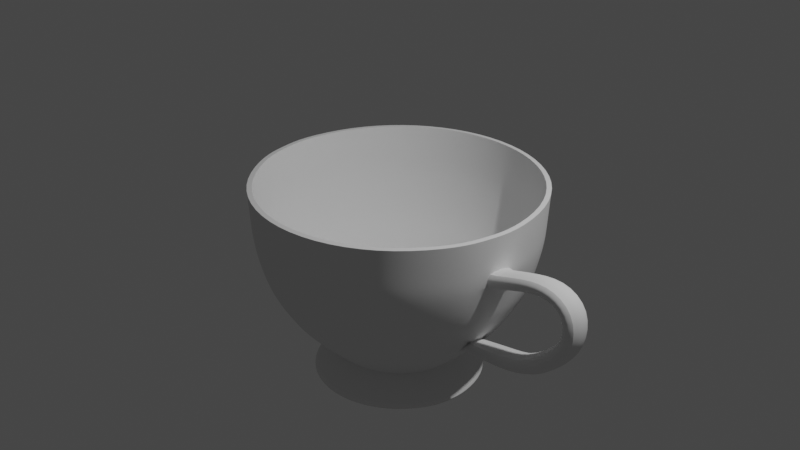 # Source: Teacup.blend  (saved by Blender 2.90.8; exported with 4.5.12 LTS)
import bpy
from mathutils import Matrix  # noqa: F401  (used for matrix-valued properties, if any)

bpy.ops.wm.read_factory_settings(use_empty=True)
scene = bpy.context.scene
scene.name = 'Scene'

# ---- collections
col_collection = bpy.data.collections.new('Collection'); scene.collection.children.link(col_collection)

# ---- node groups
ng_auto_smooth = bpy.data.node_groups.new('Auto Smooth', 'GeometryNodeTree')
_s = ng_auto_smooth.interface.new_socket(name='Geometry', in_out='OUTPUT', socket_type='NodeSocketGeometry')
_s = ng_auto_smooth.interface.new_socket(name='Geometry', in_out='INPUT', socket_type='NodeSocketGeometry')
_s = ng_auto_smooth.interface.new_socket(name='Angle', in_out='INPUT', socket_type='NodeSocketFloat')
_s.subtype = 'ANGLE'
_s.min_value = 0.0
_s.max_value = 3.142
ng_auto_smooth.is_modifier = True
_N = ng_auto_smooth.nodes; _L = ng_auto_smooth.links
n0 = _N.new('NodeGroupOutput'); n0.name = 'Group Output'; n0.location = (480, -100)
n1 = _N.new('NodeGroupInput'); n1.name = 'Group Input'; n1.location = (-420, -300)
n2 = _N.new('NodeGroupInput'); n2.name = 'Group Input.001'; n2.location = (-60, -100)
n3 = _N.new('GeometryNodeSetShadeSmooth'); n3.name = 'Set Shade Smooth'; n3.location = (120, -100)
n3.domain = 'EDGE'
n4 = _N.new('GeometryNodeSetShadeSmooth'); n4.name = 'Set Shade Smooth.001'; n4.location = (300, -100)
n5 = _N.new('GeometryNodeInputMeshEdgeAngle'); n5.name = 'Edge Angle'; n5.location = (-420, -220)
n6 = _N.new('GeometryNodeInputEdgeSmooth'); n6.name = 'Is Edge Smooth'; n6.location = (-60, -160)
n7 = _N.new('GeometryNodeInputShadeSmooth'); n7.name = 'Is Face Smooth'; n7.location = (-240, -340)
n8 = _N.new('FunctionNodeBooleanMath'); n8.name = 'Boolean Math'; n8.location = (-60, -220)
n9 = _N.new('FunctionNodeCompare'); n9.name = 'Compare'; n9.location = (-240, -180)
n9.operation = 'LESS_EQUAL'
_L.new(n5.outputs[0], n9.inputs[0])
_L.new(n4.outputs[0], n0.inputs[0])
_L.new(n1.outputs[1], n9.inputs[1])
_L.new(n9.outputs[0], n8.inputs[0])
_L.new(n7.outputs[0], n8.inputs[1])
_L.new(n2.outputs[0], n3.inputs[0])
_L.new(n6.outputs[0], n3.inputs[1])
_L.new(n3.outputs[0], n4.inputs[0])
_L.new(n8.outputs[0], n3.inputs[2])
n0.is_active_output = True

# ---- world
world_world = bpy.data.worlds.new('World'); scene.world = world_world
world_world.use_nodes = True; world_world.node_tree.nodes.clear()
_N = world_world.node_tree.nodes; _L = world_world.node_tree.links
n0 = _N.new('ShaderNodeOutputWorld'); n0.name = 'World Output'; n0.location = (300, 300)
n1 = _N.new('ShaderNodeBackground'); n1.name = 'Background'; n1.location = (10, 300)
n1.inputs[0].default_value = (0.05088, 0.05088, 0.05088, 1.0)
_L.new(n1.outputs[0], n0.inputs[0])
n0.is_active_output = True
world_world.color = (0.05088, 0.05088, 0.05088)
world_world.use_sun_shadow = False
world_world.sun_shadow_jitter_overblur = 0.0

# ---- cameras
cam_camera = bpy.data.cameras.new('Camera')
cam_camera.clip_end = 100.0
cam_camera.ortho_scale = 7.314

# ---- lights
light_light = bpy.data.lights.new('Light', 'POINT')
light_light.transmission_factor = 0.0
light_light.energy = 1000.0
light_light.shadow_soft_size = 0.1
light_light.shadow_maximum_resolution = 0.006
light_light.use_absolute_resolution = True

# ---- meshes
me_cylinder = bpy.data.meshes.new('Cylinder')
me_cylinder.from_pydata([(-5.122e-09, 1.137, -1.0), (-2.046e-08, 1.549, 0.4245), (0.4353, 1.051, -1.0), (0.5929, 1.431, 0.4245), (0.8043, 0.8043, -1.0), (1.096, 1.096, 0.4245), (1.051, 0.4353, -1.0), (1.431, 0.5929, 0.4245), (1.137, -5.126e-08, -1.0), (1.549, -7.386e-08, 0.4245), (1.051, -0.4353, -1.0), (1.431, -0.5929, 0.4245), (0.8043, -0.8043, -1.0), (1.096, -1.096, 0.4245), (0.4353, -1.051, -1.0), (0.5929, -1.431, 0.4245), (1.666e-07, -1.137, -1.0), (2.135e-07, -1.549, 0.4245), (-0.4353, -1.051, -1.0), (-0.5929, -1.431, 0.4245), (-0.8043, -0.8043, -1.0), (-1.096, -1.096, 0.4245), (-1.051, -0.4353, -1.0), (-1.431, -0.5929, 0.4245), (-1.137, 1.203e-08, -1.0), (-1.549, 1.234e-08, 0.4245), (-1.051, 0.4353, -1.0), (-1.431, 0.5929, 0.4245), (-0.8043, 0.8043, -1.0), (-1.096, 1.096, 0.4245), (-0.4353, 1.051, -1.0), (-0.5929, 1.431, 0.4245), (-2.732e-08, 1.514, -0.1398), (0.5794, 1.399, -0.1398), (1.071, 1.071, -0.1398), (1.399, 0.5794, -0.1398), (1.514, -7.105e-08, -0.1398), (1.399, -0.5794, -0.1398), (1.071, -1.071, -0.1398), (0.5794, -1.399, -0.1398), (2.013e-07, -1.514, -0.1398), (-0.5794, -1.399, -0.1398), (-1.071, -1.071, -0.1398), (-1.399, -0.5794, -0.1398), (-1.514, 1.486e-08, -0.1398), (-1.399, 0.5794, -0.1398), (-1.071, 1.071, -0.1398), (-0.5794, 1.399, -0.1398), (0.5393, 1.302, -0.5699), (0.9965, 0.9965, -0.5699), (1.302, 0.5393, -0.5699), (1.409, -6.429e-08, -0.5699), (1.302, -0.5393, -0.5699), (0.9965, -0.9965, -0.5699), (0.5393, -1.302, -0.5699), (1.856e-07, -1.409, -0.5699), (-0.5393, -1.302, -0.5699), (-0.9965, -0.9965, -0.5699), (-1.302, -0.5393, -0.5699), (-1.409, 1.411e-08, -0.5699), (-1.302, 0.5393, -0.5699), (-0.9965, 0.9965, -0.5699), (-0.5393, 1.302, -0.5699), (-2.716e-08, 1.409, -0.5699), (2.702e-08, 0.6888, -1.425), (0.2636, 0.6364, -1.425), (0.4871, 0.4871, -1.425), (0.6364, 0.2636, -1.425), (0.6888, -3.398e-08, -1.425), (0.6364, -0.2636, -1.425), (0.4871, -0.4871, -1.425), (0.2636, -0.6364, -1.425), (1.31e-07, -0.6888, -1.425), (-0.2636, -0.6364, -1.425), (-0.4871, -0.4871, -1.425), (-0.6364, -0.2636, -1.425), (-0.6888, 4.345e-09, -1.425), (-0.6364, 0.2636, -1.425), (-0.4871, 0.4871, -1.425), (-0.2636, 0.6364, -1.425), (6.328e-09, 0.9574, -1.685), (0.3664, 0.8845, -1.685), (0.677, 0.677, -1.685), (0.8845, 0.3664, -1.685), (0.9574, -5.449e-08, -1.685), (0.8845, -0.3664, -1.685), (0.677, -0.677, -1.685), (0.3664, -0.8845, -1.685), (1.509e-07, -0.9574, -1.685), (-0.3664, -0.8845, -1.685), (-0.677, -0.677, -1.685), (-0.8845, -0.3664, -1.685), (-0.9574, -1.223e-09, -1.685), (-0.8845, 0.3664, -1.685), (-0.677, 0.677, -1.685), (-0.3664, 0.8845, -1.685), (-2.477e-08, 1.527, 0.06997), (0.5844, 1.411, 0.06997), (1.08, 1.08, 0.06997), (1.411, 0.5844, 0.06997), (1.527, -7.105e-08, 0.06997), (1.411, -0.5844, 0.06997), (1.08, -1.08, 0.06997), (0.5844, -1.411, 0.06997), (2.058e-07, -1.527, 0.06997), (-0.5844, -1.411, 0.06997), (-1.08, -1.08, 0.06997), (-1.411, -0.5844, 0.06997), (-1.527, 1.392e-08, 0.06997), (-1.411, 0.5844, 0.06997), (-1.08, 1.08, 0.06997), (-0.5844, 1.411, 0.06997), (-1.42e-08, 1.249, -0.8228), (-0.4782, 1.154, -0.8228), (-0.8835, 0.8835, -0.8228), (-1.154, 0.4782, -0.8228), (-1.249, 1.289e-08, -0.8228), (-1.154, -0.4782, -0.8228), (-0.8835, -0.8835, -0.8228), (-0.4782, -1.154, -0.8228), (1.745e-07, -1.249, -0.8228), (0.4782, -1.154, -0.8228), (0.8835, -0.8835, -0.8228), (1.154, -0.4782, -0.8228), (1.249, -5.663e-08, -0.8228), (1.154, 0.4782, -0.8228), (0.8835, 0.8835, -0.8228), (0.4782, 1.154, -0.8228), (1.094, -0.2177, -1.0), (1.49, -0.2964, 0.4245), (1.457, -0.2922, -0.1398), (1.356, -0.2697, -0.5699), (0.6626, -0.1318, -1.425), (0.921, -0.1832, -1.685), (1.469, -0.2922, 0.06997), (1.202, -0.2391, -0.8228), (-5.122e-09, 1.097, -0.9674), (-2.046e-08, 1.497, 0.4277), (0.4198, 1.014, -0.9674), (0.573, 1.383, 0.4277), (0.7757, 0.7757, -0.9674), (1.059, 1.059, 0.4277), (1.014, 0.4198, -0.9674), (1.383, 0.573, 0.4277), (1.097, -5.126e-08, -0.9674), (1.497, -7.386e-08, 0.4277), (1.014, -0.4198, -0.9674), (1.383, -0.573, 0.4277), (0.7757, -0.7757, -0.9674), (1.059, -1.059, 0.4277), (0.4198, -1.014, -0.9674), (0.573, -1.383, 0.4277), (1.666e-07, -1.097, -0.9674), (2.135e-07, -1.497, 0.4277), (-0.4198, -1.014, -0.9674), (-0.573, -1.383, 0.4277), (-0.7757, -0.7757, -0.9674), (-1.059, -1.059, 0.4277), (-1.014, -0.4198, -0.9674), (-1.383, -0.573, 0.4277), (-1.097, 1.203e-08, -0.9674), (-1.497, 1.234e-08, 0.4277), (-1.014, 0.4198, -0.9674), (-1.383, 0.573, 0.4277), (-0.7757, 0.7757, -0.9674), (-1.059, 1.059, 0.4277), (-0.4198, 1.014, -0.9674), (-0.573, 1.383, 0.4277), (-2.732e-08, 1.463, -0.1321), (0.5597, 1.351, -0.1321), (1.034, 1.034, -0.1321), (1.351, 0.5597, -0.1321), (1.463, -6.938e-08, -0.1321), (1.351, -0.5597, -0.1321), (1.034, -1.034, -0.1321), (0.5597, -1.351, -0.1321), (2.013e-07, -1.463, -0.1321), (-0.5597, -1.351, -0.1321), (-1.034, -1.034, -0.1321), (-1.351, -0.5597, -0.1321), (-1.463, 1.486e-08, -0.1321), (-1.351, 0.5597, -0.1321), (-1.034, 1.034, -0.1321), (-0.5597, 1.351, -0.1321), (0.5208, 1.257, -0.5498), (0.9622, 0.9622, -0.5498), (1.257, 0.5208, -0.5498), (1.361, -6.429e-08, -0.5498), (1.257, -0.5208, -0.5498), (0.9622, -0.9622, -0.5498), (0.5208, -1.257, -0.5498), (1.856e-07, -1.361, -0.5498), (-0.5208, -1.257, -0.5498), (-0.9622, -0.9622, -0.5498), (-1.257, -0.5208, -0.5498), (-1.361, 1.411e-08, -0.5498), (-1.257, 0.5208, -0.5498), (-0.9622, 0.9622, -0.5498), (-0.5207, 1.257, -0.5498), (-2.716e-08, 1.361, -0.5498), (2.702e-08, 0.5712, -1.493), (0.2186, 0.5277, -1.493), (0.4039, 0.4039, -1.493), (0.5277, 0.2186, -1.493), (0.5712, -3.398e-08, -1.493), (0.5277, -0.2186, -1.493), (0.4039, -0.4039, -1.493), (0.2186, -0.5277, -1.493), (1.31e-07, -0.5712, -1.493), (-0.2186, -0.5277, -1.493), (-0.4039, -0.4039, -1.493), (-0.5277, -0.2186, -1.493), (-0.5712, 4.345e-09, -1.493), (-0.5277, 0.2186, -1.493), (-0.4039, 0.4039, -1.493), (-0.2186, 0.5277, -1.493), (6.328e-09, 0.9216, -1.722), (0.3527, 0.8515, -1.722), (0.6517, 0.6517, -1.722), (0.8515, 0.3527, -1.722), (0.9216, -5.449e-08, -1.722), (0.8515, -0.3527, -1.722), (0.6517, -0.6517, -1.722), (0.3527, -0.8515, -1.722), (1.509e-07, -0.9216, -1.722), (-0.3527, -0.8515, -1.722), (-0.6517, -0.6517, -1.722), (-0.8515, -0.3527, -1.722), (-0.9216, -1.223e-09, -1.722), (-0.8515, 0.3527, -1.722), (-0.6517, 0.6517, -1.722), (-0.3527, 0.8515, -1.722), (-2.477e-08, 1.475, 0.0732), (0.5646, 1.363, 0.0732), (1.043, 1.043, 0.0732), (1.363, 0.5646, 0.0732), (1.475, -7.105e-08, 0.0732), (1.363, -0.5646, 0.0732), (1.043, -1.043, 0.0732), (0.5646, -1.363, 0.0732), (2.058e-07, -1.475, 0.0732), (-0.5646, -1.363, 0.0732), (-1.043, -1.043, 0.0732), (-1.363, -0.5646, 0.0732), (-1.475, 1.392e-08, 0.0732), (-1.363, 0.5646, 0.0732), (-1.043, 1.043, 0.0732), (-0.5646, 1.363, 0.0732), (-1.42e-08, 1.206, -0.7951), (-0.4614, 1.114, -0.7952), (-0.8526, 0.8526, -0.7951), (-1.114, 0.4614, -0.7952), (-1.206, 1.289e-08, -0.7951), (-1.114, -0.4614, -0.7952), (-0.8526, -0.8526, -0.7951), (-0.4614, -1.114, -0.7952), (1.745e-07, -1.206, -0.7951), (0.4614, -1.114, -0.7952), (0.8526, -0.8526, -0.7951), (1.114, -0.4614, -0.7952), (1.206, -5.663e-08, -0.7951), (1.114, 0.4614, -0.7952), (0.8526, 0.8526, -0.7951), (0.4614, 1.114, -0.7952), (1.055, -0.2098, -0.9677), (1.44, -0.2865, 0.4276), (1.407, -0.2798, -0.1323), (1.309, -0.2604, -0.55), (0.5589, -0.1112, -1.486), (0.8858, -0.1762, -1.721), (1.419, -0.2823, 0.07308), (1.159, -0.2306, -0.7959), (1.75, -7.105e-08, 0.1327), (1.803, -7.105e-08, -0.05678), (1.75, -0.2922, -0.03512), (1.75, -0.2922, 0.1546), (2.189, -7.105e-08, 0.2335), (2.119, -7.105e-08, 0.03547), (2.064, -0.2922, 0.05137), (2.133, -0.2922, 0.2496), (2.512, -7.105e-08, 0.02586), (2.322, -7.105e-08, -0.0655), (2.294, -0.2922, -0.01526), (2.483, -0.2922, 0.07653), (2.481, -7.105e-08, -0.4144), (2.292, -7.105e-08, -0.3205), (2.315, -0.2922, -0.2674), (2.503, -0.2922, -0.3608), (2.255, -7.105e-08, -0.6538), (2.119, -7.105e-08, -0.4938), (2.16, -0.2922, -0.4538), (2.297, -0.2922, -0.6134), (1.999, -7.105e-08, -0.8721), (1.863, -7.105e-08, -0.7121), (1.904, -0.2922, -0.6721), (2.041, -0.2922, -0.8317), (1.616, -7.105e-08, -0.9527), (1.573, -7.105e-08, -0.7467), (1.629, -0.2922, -0.7317), (1.672, -0.2922, -0.9375), (0.6422, -3.631e-08, -1.422), (0.5933, 0.2458, -1.422), (-0.2458, -0.5933, -1.422), (1.358e-07, -0.6422, -1.422), (-0.4541, 0.4541, -1.422), (-0.5933, 0.2458, -1.422), (0.4541, 0.4541, -1.422), (0.2458, 0.5933, -1.422), (0.2458, -0.5933, -1.422), (0.4541, -0.4541, -1.422), (-0.6422, 5.383e-09, -1.422), (-0.5933, -0.2458, -1.422), (0.5933, -0.2458, -1.422), (-0.4541, -0.4541, -1.422), (-0.2458, 0.5933, -1.422), (2.268e-08, 0.6422, -1.422), (0.6141, -0.1222, -1.428), (-0.2458, 0.0, -1.422), (7.926e-08, -5.96e-08, -1.422), (0.2458, -5.069e-08, -1.422), (0.2458, -0.2458, -1.422), (1.009e-07, -0.2458, -1.422), (-0.2458, -0.2458, -1.422), (-1.094, -0.2177, -1.0), (-1.49, -0.2964, 0.4245), (-1.457, -0.2897, -0.1398), (-1.356, -0.2697, -0.5699), (-0.6626, -0.1318, -1.425), (-0.921, -0.1832, -1.685), (-1.469, -0.2922, 0.06997), (-1.202, -0.2391, -0.8228), (-1.055, -0.2099, -0.9674), (-1.44, -0.2865, 0.4277), (-1.407, -0.2798, -0.1321), (-1.309, -0.2604, -0.5498), (-0.8865, -0.1763, -1.722), (-1.419, -0.2823, 0.0732), (-1.16, -0.2307, -0.7951), (-0.6178, -0.1229, -1.422), (0.2458, -0.1229, -1.422), (9.009e-08, -0.1229, -1.422), (-0.2458, -0.1229, -1.422), (-0.2458, 0.2458, -1.422), (5.761e-08, 0.2458, -1.422), (0.2458, 0.2458, -1.422), (0.7651, -3.692e-08, -1.353), (0.7069, 0.2928, -1.353), (-0.2928, -0.7069, -1.353), (1.371e-07, -0.7651, -1.353), (-0.541, 0.541, -1.353), (-0.7069, 0.2928, -1.353), (0.541, 0.541, -1.353), (0.2928, 0.7069, -1.353), (0.2928, -0.7069, -1.353), (0.541, -0.541, -1.353), (-0.7651, 5.651e-09, -1.353), (-0.7069, -0.2928, -1.353), (0.7069, -0.2928, -1.353), (-0.541, -0.541, -1.353), (-0.2928, 0.7069, -1.353), (2.156e-08, 0.7651, -1.353), (0.736, -0.1464, -1.353), (-0.736, -0.1464, -1.353), (-0.2186, 0.0, -1.493), (7.903e-08, 0.0, -1.493), (0.2186, 0.0, -1.493), (-0.2186, 0.2186, -1.493), (5.912e-08, 0.2186, -1.493), (0.2186, 0.2186, -1.493), (-0.2186, -0.2186, -1.493), (9.893e-08, -0.2186, -1.493), (0.2186, -0.2186, -1.493), (-0.5494, -0.1093, -1.493), (-0.2186, -0.1093, -1.493), (8.898e-08, -0.1093, -1.493), (0.2186, -0.1093, -1.493)], [], [(96, 1, 3, 97), (97, 3, 5, 98), (98, 5, 7, 99), (99, 7, 9, 100), (101, 11, 13, 102), (102, 13, 15, 103), (103, 15, 17, 104), (104, 17, 19, 105), (105, 19, 21, 106), (106, 21, 23, 107), (329, 324, 25, 108), (108, 25, 27, 109), (109, 27, 29, 110), (110, 29, 31, 111), (111, 31, 1, 96), (30, 113, 112, 0), (62, 47, 32, 63), (61, 46, 47, 62), (60, 45, 46, 61), (59, 44, 45, 60), (326, 325, 44, 59), (57, 42, 43, 58), (56, 41, 42, 57), (55, 40, 41, 56), (54, 39, 40, 55), (53, 38, 39, 54), (52, 37, 38, 53), (131, 130, 37, 52), (50, 35, 36, 51), (49, 34, 35, 50), (48, 33, 34, 49), (63, 32, 33, 48), (112, 63, 48, 127), (127, 48, 49, 126), (126, 49, 50, 125), (125, 50, 51, 124), (135, 131, 52, 123), (123, 52, 53, 122), (122, 53, 54, 121), (121, 54, 55, 120), (120, 55, 56, 119), (119, 56, 57, 118), (118, 57, 58, 117), (330, 326, 59, 116), (116, 59, 60, 115), (115, 60, 61, 114), (114, 61, 62, 113), (113, 62, 63, 112), (73, 74, 90, 89), (346, 345, 68, 67), (348, 347, 73, 72), (350, 349, 78, 77), (352, 351, 66, 65), (354, 353, 71, 70), (362, 355, 76, 327), (361, 357, 69, 132), (347, 358, 74, 73), (349, 359, 79, 78), (351, 346, 67, 66), (353, 348, 72, 71), (360, 352, 65, 64), (355, 350, 77, 76), (357, 354, 70, 69), (358, 356, 75, 74), (66, 67, 83, 82), (74, 75, 91, 90), (67, 68, 84, 83), (327, 76, 92, 328), (132, 69, 85, 133), (76, 77, 93, 92), (69, 70, 86, 85), (77, 78, 94, 93), (70, 71, 87, 86), (78, 79, 95, 94), (71, 72, 88, 87), (64, 65, 81, 80), (79, 64, 80, 95), (72, 73, 89, 88), (65, 66, 82, 81), (47, 111, 96, 32), (46, 110, 111, 47), (45, 109, 110, 46), (44, 108, 109, 45), (325, 329, 108, 44), (42, 106, 107, 43), (41, 105, 106, 42), (40, 104, 105, 41), (39, 103, 104, 40), (38, 102, 103, 39), (37, 101, 102, 38), (130, 134, 101, 37), (35, 99, 100, 36), (34, 98, 99, 35), (33, 97, 98, 34), (32, 96, 97, 33), (0, 112, 127, 2), (2, 127, 126, 4), (4, 126, 125, 6), (6, 125, 124, 8), (10, 123, 122, 12), (12, 122, 121, 14), (14, 121, 120, 16), (16, 120, 119, 18), (18, 119, 118, 20), (20, 118, 117, 22), (323, 330, 116, 24), (24, 116, 115, 26), (26, 115, 114, 28), (28, 114, 113, 30), (359, 360, 64, 79), (144, 300, 316, 264), (8, 124, 135, 128), (100, 134, 275, 272), (68, 132, 133, 84), (345, 361, 132, 68), (124, 51, 131, 135), (51, 36, 130, 131), (100, 9, 129, 134), (101, 134, 129, 11), (10, 128, 135, 123), (232, 233, 139, 137), (233, 234, 141, 139), (234, 235, 143, 141), (235, 236, 145, 143), (237, 238, 149, 147), (238, 239, 151, 149), (239, 240, 153, 151), (240, 241, 155, 153), (241, 242, 157, 155), (242, 243, 159, 157), (336, 244, 161, 332), (244, 245, 163, 161), (245, 246, 165, 163), (246, 247, 167, 165), (247, 232, 137, 167), (166, 136, 248, 249), (198, 199, 168, 183), (197, 198, 183, 182), (196, 197, 182, 181), (195, 196, 181, 180), (334, 195, 180, 333), (193, 194, 179, 178), (192, 193, 178, 177), (191, 192, 177, 176), (190, 191, 176, 175), (189, 190, 175, 174), (188, 189, 174, 173), (267, 188, 173, 266), (186, 187, 172, 171), (185, 186, 171, 170), (184, 185, 170, 169), (199, 184, 169, 168), (248, 263, 184, 199), (263, 262, 185, 184), (262, 261, 186, 185), (261, 260, 187, 186), (271, 259, 188, 267), (259, 258, 189, 188), (258, 257, 190, 189), (257, 256, 191, 190), (256, 255, 192, 191), (255, 254, 193, 192), (254, 253, 194, 193), (337, 252, 195, 334), (252, 251, 196, 195), (251, 250, 197, 196), (250, 249, 198, 197), (249, 248, 199, 198), (209, 225, 226, 210), (301, 203, 204, 300), (303, 208, 209, 302), (305, 213, 214, 304), (307, 201, 202, 306), (309, 206, 207, 308), (311, 211, 372, 212, 310, 338), (316, 268, 205, 312), (302, 209, 210, 313), (304, 214, 215, 314), (306, 202, 203, 301), (308, 207, 208, 303), (315, 200, 201, 307), (310, 212, 213, 305), (312, 205, 206, 309), (313, 210, 211, 311), (202, 218, 219, 203), (210, 226, 227, 211), (203, 219, 220, 204), (372, 335, 228, 212), (268, 269, 221, 205), (212, 228, 229, 213), (205, 221, 222, 206), (213, 229, 230, 214), (206, 222, 223, 207), (214, 230, 231, 215), (207, 223, 224, 208), (200, 216, 217, 201), (215, 231, 216, 200), (208, 224, 225, 209), (201, 217, 218, 202), (183, 168, 232, 247), (182, 183, 247, 246), (181, 182, 246, 245), (180, 181, 245, 244), (333, 180, 244, 336), (178, 179, 243, 242), (177, 178, 242, 241), (176, 177, 241, 240), (175, 176, 240, 239), (174, 175, 239, 238), (173, 174, 238, 237), (266, 173, 237, 270), (171, 172, 236, 235), (170, 171, 235, 234), (169, 170, 234, 233), (168, 169, 233, 232), (136, 138, 263, 248), (138, 140, 262, 263), (140, 142, 261, 262), (142, 144, 260, 261), (146, 148, 258, 259), (148, 150, 257, 258), (150, 152, 256, 257), (152, 154, 255, 256), (154, 156, 254, 255), (156, 158, 253, 254), (331, 160, 252, 337), (160, 162, 251, 252), (162, 164, 250, 251), (164, 166, 249, 250), (314, 215, 200, 315), (144, 264, 271, 260), (172, 266, 270, 236), (204, 220, 269, 268), (300, 204, 268, 316), (260, 271, 267, 187), (187, 267, 266, 172), (236, 270, 265, 145), (237, 147, 265, 270), (146, 259, 271, 264), (3, 1, 137, 139), (5, 3, 139, 141), (7, 5, 141, 143), (9, 7, 143, 145), (129, 9, 145, 265), (13, 11, 147, 149), (15, 13, 149, 151), (17, 15, 151, 153), (19, 17, 153, 155), (21, 19, 155, 157), (23, 21, 157, 159), (324, 23, 159, 332), (27, 25, 161, 163), (29, 27, 163, 165), (31, 29, 165, 167), (1, 31, 167, 137), (80, 81, 217, 216), (81, 82, 218, 217), (82, 83, 219, 218), (83, 84, 220, 219), (133, 85, 221, 269), (85, 86, 222, 221), (86, 87, 223, 222), (87, 88, 224, 223), (88, 89, 225, 224), (89, 90, 226, 225), (90, 91, 227, 226), (328, 92, 228, 335), (92, 93, 229, 228), (93, 94, 230, 229), (94, 95, 231, 230), (95, 80, 216, 231), (84, 133, 269, 220), (11, 129, 265, 147), (272, 275, 279, 276), (130, 36, 273, 274), (36, 100, 272, 273), (134, 130, 274, 275), (279, 278, 282, 283), (273, 272, 276, 277), (275, 274, 278, 279), (274, 273, 277, 278), (282, 281, 285, 286), (278, 277, 281, 282), (276, 279, 283, 280), (277, 276, 280, 281), (284, 287, 291, 288), (280, 283, 287, 284), (281, 280, 284, 285), (283, 282, 286, 287), (291, 290, 294, 295), (285, 284, 288, 289), (287, 286, 290, 291), (286, 285, 289, 290), (292, 295, 299, 296), (290, 289, 293, 294), (288, 291, 295, 292), (289, 288, 292, 293), (296, 299, 128, 8), (293, 292, 296, 297), (295, 294, 298, 299), (294, 293, 297, 298), (297, 296, 8, 124), (299, 298, 135, 128), (298, 297, 124, 135), (166, 314, 315, 136), (156, 313, 311, 158), (146, 312, 309, 148), (160, 310, 305, 162), (136, 315, 307, 138), (150, 308, 303, 152), (140, 306, 301, 142), (164, 304, 314, 166), (154, 302, 313, 156), (264, 316, 312, 146), (331, 338, 310, 160), (148, 309, 308, 150), (138, 307, 306, 140), (162, 305, 304, 164), (152, 303, 302, 154), (142, 301, 300, 144), (343, 315, 314, 342), (342, 314, 304, 305), (340, 318, 317, 341), (341, 317, 310, 338), (339, 319, 318, 340), (301, 306, 307, 344), (344, 307, 315, 343), (312, 316, 339, 320), (303, 321, 322, 302), (308, 320, 321, 303), (302, 322, 311, 313), (91, 328, 335, 227), (25, 324, 332, 161), (158, 331, 337, 253), (179, 333, 336, 243), (253, 337, 334, 194), (194, 334, 333, 179), (243, 336, 332, 159), (22, 117, 330, 323), (43, 107, 329, 325), (75, 327, 328, 91), (356, 362, 327, 75), (117, 58, 326, 330), (58, 43, 325, 326), (107, 23, 324, 329), (300, 301, 344, 319), (320, 339, 340, 321), (322, 341, 338, 311), (321, 340, 341, 322), (158, 311, 338, 331), (316, 300, 319, 339), (319, 344, 343, 318), (318, 343, 342, 317), (317, 342, 305, 310), (320, 308, 309, 312), (22, 323, 362, 356), (8, 128, 361, 345), (30, 0, 360, 359), (20, 22, 356, 358), (10, 12, 354, 357), (24, 26, 350, 355), (0, 2, 352, 360), (14, 16, 348, 353), (4, 6, 346, 351), (28, 30, 359, 349), (18, 20, 358, 347), (128, 10, 357, 361), (323, 24, 355, 362), (12, 14, 353, 354), (2, 4, 351, 352), (26, 28, 349, 350), (16, 18, 347, 348), (6, 8, 345, 346), (371, 205, 206, 207), (369, 370, 208, 209), (211, 369, 209, 210), (370, 371, 207, 208), (367, 368, 365, 364), (366, 367, 364, 363), (213, 366, 363, 212), (368, 203, 204, 365), (200, 201, 368, 367), (215, 200, 367, 366), (214, 215, 366, 213), (201, 202, 203, 368), (374, 375, 371, 370), (373, 374, 370, 369), (372, 373, 369, 211), (375, 268, 205, 371), (212, 363, 373, 372), (363, 364, 374, 373), (364, 365, 375, 374), (365, 204, 268, 375), (211, 227, 335, 372)])
me_cylinder.polygons.foreach_set('use_smooth', [True] * 394)
_k = set([(1, 3), (1, 31), (3, 5), (5, 7), (7, 9), (8, 296), (9, 129), (11, 13), (11, 129), (13, 15), (15, 17), (17, 19), (19, 21), (21, 23), (23, 324), (25, 27), (25, 324), (27, 29), (29, 31), (36, 100), (36, 273), (64, 65), (64, 79), (65, 66), (66, 67), (67, 68), (68, 132), (69, 70), (69, 132), (70, 71), (71, 72), (72, 73), (73, 74), (74, 75), (75, 327), (76, 77), (76, 327), (77, 78), (78, 79), (80, 81), (80, 95), (81, 82), (82, 83), (83, 84), (84, 133), (85, 86), (85, 133), (86, 87), (87, 88), (88, 89), (89, 90), (90, 91), (91, 328), (92, 93), (92, 328), (93, 94), (94, 95), (100, 134), (100, 272), (124, 135), (124, 297), (128, 299), (130, 134), (130, 274), (134, 275), (135, 298), (137, 139), (137, 167), (139, 141), (141, 143), (143, 145), (145, 265), (147, 149), (147, 265), (149, 151), (151, 153), (153, 155), (155, 157), (157, 159), (159, 332), (161, 163), (161, 332), (163, 165), (165, 167), (200, 201), (200, 215), (201, 202), (202, 203), (203, 204), (204, 268), (205, 206), (205, 268), (206, 207), (207, 208), (208, 209), (209, 210), (210, 211), (211, 372), (212, 213), (212, 372), (213, 214), (214, 215), (216, 217), (216, 231), (217, 218), (218, 219), (219, 220), (220, 269), (221, 222), (221, 269), (222, 223), (223, 224), (224, 225), (225, 226), (226, 227), (227, 335), (228, 229), (228, 335), (229, 230), (230, 231), (272, 276), (273, 277), (274, 278), (275, 279), (276, 280), (277, 281), (278, 282), (279, 283), (280, 284), (281, 285), (282, 286), (283, 287), (284, 288), (285, 289), (286, 290), (287, 291), (288, 292), (289, 293), (290, 294), (291, 295), (292, 296), (293, 297), (294, 298), (295, 299)])
me_cylinder.attributes.new('sharp_edge', 'BOOLEAN', 'EDGE').data.foreach_set('value', [ (min(e.vertices), max(e.vertices)) in _k for e in me_cylinder.edges])
_k = {(1, 3): 1.0, (3, 5): 1.0, (5, 7): 1.0, (7, 9): 1.0, (9, 129): 1.0, (11, 13): 1.0, (13, 15): 1.0, (15, 17): 1.0, (17, 19): 1.0, (19, 21): 1.0, (21, 23): 1.0, (23, 324): 1.0, (25, 27): 1.0, (27, 29): 1.0, (29, 31): 1.0, (1, 31): 1.0, (36, 100): 0.81961, (64, 65): 1.0, (65, 66): 1.0, (66, 67): 1.0, (67, 68): 1.0, (69, 132): 1.0, (69, 70): 1.0, (70, 71): 1.0, (71, 72): 1.0, (72, 73): 1.0, (73, 74): 1.0, (74, 75): 1.0, (76, 327): 1.0, (76, 77): 1.0, (77, 78): 1.0, (78, 79): 1.0, (64, 79): 1.0, (36, 130): 0.81961, (68, 132): 1.0, (100, 134): 0.81961, (130, 134): 0.81961, (11, 129): 1.0, (137, 139): 1.0, (139, 141): 1.0, (141, 143): 1.0, (143, 145): 1.0, (145, 265): 1.0, (147, 149): 1.0, (149, 151): 1.0, (151, 153): 1.0, (153, 155): 1.0, (155, 157): 1.0, (157, 159): 1.0, (159, 332): 1.0, (161, 163): 1.0, (163, 165): 1.0, (165, 167): 1.0, (137, 167): 1.0, (147, 265): 1.0, (25, 324): 1.0, (75, 327): 1.0, (161, 332): 1.0}
me_cylinder.attributes.new('crease_edge', 'FLOAT', 'EDGE').data.foreach_set('value', [_k.get((min(e.vertices), max(e.vertices)), 0.0) for e in me_cylinder.edges])
_uv = me_cylinder.uv_layers.new(name='UVMap')
_uv.uv.foreach_set('vector', [1.0, 0.8756, 1.0, 1.0, 0.9375, 1.0, 0.9375, 0.8756, 0.9375, 0.8756, 0.9375, 1.0, 0.875, 1.0, 0.875, 0.8756, 0.875, 0.8756, 0.875, 1.0, 0.8125, 1.0, 0.8125, 0.8756, 0.8125, 0.8756, 0.8125, 1.0, 0.75, 1.0, 0.75, 0.8756, 0.6875, 0.8756, 0.6875, 1.0, 0.625, 1.0, 0.625, 0.8756, 0.625, 0.8756, 0.625, 1.0, 0.5625, 1.0, 0.5625, 0.8756, 0.5625, 0.8756, 0.5625, 1.0, 0.5, 1.0, 0.5, 0.8756, 0.5, 0.8756, 0.5, 1.0, 0.4375, 1.0, 0.4375, 0.8756, 0.4375, 0.8756, 0.4375, 1.0, 0.375, 1.0, 0.375, 0.8756, 0.375, 0.8756, 0.375, 1.0, 0.3125, 1.0, 0.3125, 0.8756, 0.2812, 0.8756, 0.2812, 1.0, 0.25, 1.0, 0.25, 0.8756, 0.25, 0.8756, 0.25, 1.0, 0.1875, 1.0, 0.1875, 0.8756, 0.1875, 0.8756, 0.1875, 1.0, 0.125, 1.0, 0.125, 0.8756, 0.125, 0.8756, 0.125, 1.0, 0.0625, 1.0, 0.0625, 0.8756, 0.0625, 0.8756, 0.0625, 1.0, 0.0, 1.0, 0.0, 0.8756, 0.0625, 0.5, 0.0625, 0.5622, 0.0, 0.5622, 0.0, 0.5, 0.0625, 0.651, 0.0625, 0.8019, 0.0, 0.8019, 0.0, 0.651, 0.125, 0.651, 0.125, 0.8019, 0.0625, 0.8019, 0.0625, 0.651, 0.1875, 0.651, 0.1875, 0.8019, 0.125, 0.8019, 0.125, 0.651, 0.25, 0.651, 0.25, 0.8019, 0.1875, 0.8019, 0.1875, 0.651, 0.2812, 0.651, 0.2812, 0.8019, 0.25, 0.8019, 0.25, 0.651, 0.375, 0.651, 0.375, 0.8019, 0.3125, 0.8019, 0.3125, 0.651, 0.4375, 0.651, 0.4375, 0.8019, 0.375, 0.8019, 0.375, 0.651, 0.5, 0.651, 0.5, 0.8019, 0.4375, 0.8019, 0.4375, 0.651, 0.5625, 0.651, 0.5625, 0.8019, 0.5, 0.8019, 0.5, 0.651, 0.625, 0.651, 0.625, 0.8019, 0.5625, 0.8019, 0.5625, 0.651, 0.6875, 0.651, 0.6875, 0.8019, 0.625, 0.8019, 0.625, 0.651, 0.7188, 0.651, 0.7188, 0.8019, 0.6875, 0.8019, 0.6875, 0.651, 0.8125, 0.651, 0.8125, 0.8019, 0.75, 0.8019, 0.75, 0.651, 0.875, 0.651, 0.875, 0.8019, 0.8125, 0.8019, 0.8125, 0.651, 0.9375, 0.651, 0.9375, 0.8019, 0.875, 0.8019, 0.875, 0.651, 1.0, 0.651, 1.0, 0.8019, 0.9375, 0.8019, 0.9375, 0.651, 1.0, 0.5622, 1.0, 0.651, 0.9375, 0.651, 0.9375, 0.5622, 0.9375, 0.5622, 0.9375, 0.651, 0.875, 0.651, 0.875, 0.5622, 0.875, 0.5622, 0.875, 0.651, 0.8125, 0.651, 0.8125, 0.5622, 0.8125, 0.5622, 0.8125, 0.651, 0.75, 0.651, 0.75, 0.5622, 0.7188, 0.5622, 0.7188, 0.651, 0.6875, 0.651, 0.6875, 0.5622, 0.6875, 0.5622, 0.6875, 0.651, 0.625, 0.651, 0.625, 0.5622, 0.625, 0.5622, 0.625, 0.651, 0.5625, 0.651, 0.5625, 0.5622, 0.5625, 0.5622, 0.5625, 0.651, 0.5, 0.651, 0.5, 0.5622, 0.5, 0.5622, 0.5, 0.651, 0.4375, 0.651, 0.4375, 0.5622, 0.4375, 0.5622, 0.4375, 0.651, 0.375, 0.651, 0.375, 0.5622, 0.375, 0.5622, 0.375, 0.651, 0.3125, 0.651, 0.3125, 0.5622, 0.2812, 0.5622, 0.2812, 0.651, 0.25, 0.651, 0.25, 0.5622, 0.25, 0.5622, 0.25, 0.651, 0.1875, 0.651, 0.1875, 0.5622, 0.1875, 0.5622, 0.1875, 0.651, 0.125, 0.651, 0.125, 0.5622, 0.125, 0.5622, 0.125, 0.651, 0.0625, 0.651, 0.0625, 0.5622, 0.0625, 0.5622, 0.0625, 0.651, 0.0, 0.651, 0.0, 0.5622, 0.4375, 0.5, 0.375, 0.5, 0.375, 0.5, 0.4375, 0.5, 0.8125, 0.5, 0.75, 0.5, 0.75, 0.5, 0.8125, 0.5, 0.5, 0.5, 0.4375, 0.5, 0.4375, 0.5, 0.5, 0.5, 0.1875, 0.5, 0.125, 0.5, 0.125, 0.5, 0.1875, 0.5, 0.9375, 0.5, 0.875, 0.5, 0.875, 0.5, 0.9375, 0.5, 0.625, 0.5, 0.5625, 0.5, 0.5625, 0.5, 0.625, 0.5, 0.2812, 0.5, 0.25, 0.5, 0.25, 0.5, 0.2812, 0.5, 0.7187, 0.5, 0.6875, 0.5, 0.6875, 0.5, 0.7188, 0.5, 0.4375, 0.5, 0.375, 0.5, 0.375, 0.5, 0.4375, 0.5, 0.125, 0.5, 0.0625, 0.5, 0.0625, 0.5, 0.125, 0.5, 0.875, 0.5, 0.8125, 0.5, 0.8125, 0.5, 0.875, 0.5, 0.5625, 0.5, 0.5, 0.5, 0.5, 0.5, 0.5625, 0.5, 1.0, 0.5, 0.9375, 0.5, 0.9375, 0.5, 1.0, 0.5, 0.25, 0.5, 0.1875, 0.5, 0.1875, 0.5, 0.25, 0.5, 0.6875, 0.5, 0.625, 0.5, 0.625, 0.5, 0.6875, 0.5, 0.375, 0.5, 0.3125, 0.5, 0.3125, 0.5, 0.375, 0.5, 0.875, 0.5, 0.8125, 0.5, 0.8125, 0.5, 0.875, 0.5, 0.375, 0.5, 0.3125, 0.5, 0.3125, 0.5, 0.375, 0.5, 0.8125, 0.5, 0.75, 0.5, 0.75, 0.5, 0.8125, 0.5, 0.2812, 0.5, 0.25, 0.5, 0.25, 0.5, 0.2812, 0.5, 0.7188, 0.5, 0.6875, 0.5, 0.6875, 0.5, 0.7188, 0.5, 0.25, 0.5, 0.1875, 0.5, 0.1875, 0.5, 0.25, 0.5, 0.6875, 0.5, 0.625, 0.5, 0.625, 0.5, 0.6875, 0.5, 0.1875, 0.5, 0.125, 0.5, 0.125, 0.5, 0.1875, 0.5, 0.625, 0.5, 0.5625, 0.5, 0.5625, 0.5, 0.625, 0.5, 0.125, 0.5, 0.0625, 0.5, 0.0625, 0.5, 0.125, 0.5, 0.5625, 0.5, 0.5, 0.5, 0.5, 0.5, 0.5625, 0.5, 1.0, 0.5, 0.9375, 0.5, 0.9375, 0.5, 1.0, 0.5, 0.0625, 0.5, 0.0, 0.5, 0.0, 0.5, 0.0625, 0.5, 0.5, 0.5, 0.4375, 0.5, 0.4375, 0.5, 0.5, 0.5, 0.9375, 0.5, 0.875, 0.5, 0.875, 0.5, 0.9375, 0.5, 0.0625, 0.8019, 0.0625, 0.8756, 0.0, 0.8756, 0.0, 0.8019, 0.125, 0.8019, 0.125, 0.8756, 0.0625, 0.8756, 0.0625, 0.8019, 0.1875, 0.8019, 0.1875, 0.8756, 0.125, 0.8756, 0.125, 0.8019, 0.25, 0.8019, 0.25, 0.8756, 0.1875, 0.8756, 0.1875, 0.8019, 0.2812, 0.8019, 0.2812, 0.8756, 0.25, 0.8756, 0.25, 0.8019, 0.375, 0.8019, 0.375, 0.8756, 0.3125, 0.8756, 0.3125, 0.8019, 0.4375, 0.8019, 0.4375, 0.8756, 0.375, 0.8756, 0.375, 0.8019, 0.5, 0.8019, 0.5, 0.8756, 0.4375, 0.8756, 0.4375, 0.8019, 0.5625, 0.8019, 0.5625, 0.8756, 0.5, 0.8756, 0.5, 0.8019, 0.625, 0.8019, 0.625, 0.8756, 0.5625, 0.8756, 0.5625, 0.8019, 0.6875, 0.8019, 0.6875, 0.8756, 0.625, 0.8756, 0.625, 0.8019, 0.7188, 0.8019, 0.7188, 0.8756, 0.6875, 0.8756, 0.6875, 0.8019, 0.8125, 0.8019, 0.8125, 0.8756, 0.75, 0.8756, 0.75, 0.8019, 0.875, 0.8019, 0.875, 0.8756, 0.8125, 0.8756, 0.8125, 0.8019, 0.9375, 0.8019, 0.9375, 0.8756, 0.875, 0.8756, 0.875, 0.8019, 1.0, 0.8019, 1.0, 0.8756, 0.9375, 0.8756, 0.9375, 0.8019, 1.0, 0.5, 1.0, 0.5622, 0.9375, 0.5622, 0.9375, 0.5, 0.9375, 0.5, 0.9375, 0.5622, 0.875, 0.5622, 0.875, 0.5, 0.875, 0.5, 0.875, 0.5622, 0.8125, 0.5622, 0.8125, 0.5, 0.8125, 0.5, 0.8125, 0.5622, 0.75, 0.5622, 0.75, 0.5, 0.6875, 0.5, 0.6875, 0.5622, 0.625, 0.5622, 0.625, 0.5, 0.625, 0.5, 0.625, 0.5622, 0.5625, 0.5622, 0.5625, 0.5, 0.5625, 0.5, 0.5625, 0.5622, 0.5, 0.5622, 0.5, 0.5, 0.5, 0.5, 0.5, 0.5622, 0.4375, 0.5622, 0.4375, 0.5, 0.4375, 0.5, 0.4375, 0.5622, 0.375, 0.5622, 0.375, 0.5, 0.375, 0.5, 0.375, 0.5622, 0.3125, 0.5622, 0.3125, 0.5, 0.2812, 0.5, 0.2812, 0.5622, 0.25, 0.5622, 0.25, 0.5, 0.25, 0.5, 0.25, 0.5622, 0.1875, 0.5622, 0.1875, 0.5, 0.1875, 0.5, 0.1875, 0.5622, 0.125, 0.5622, 0.125, 0.5, 0.125, 0.5, 0.125, 0.5622, 0.0625, 0.5622, 0.0625, 0.5, 0.0625, 0.5, 0.0, 0.5, 0.0, 0.5, 0.0625, 0.5, 0.75, 0.5, 0.75, 0.5, 0.7188, 0.5, 0.7188, 0.5, 0.75, 0.5, 0.75, 0.5622, 0.7188, 0.5622, 0.7188, 0.5, 0.75, 0.8756, 0.7188, 0.8756, 0.7188, 0.8756, 0.75, 0.8756, 0.75, 0.5, 0.7188, 0.5, 0.7188, 0.5, 0.75, 0.5, 0.75, 0.5, 0.7187, 0.5, 0.7188, 0.5, 0.75, 0.5, 0.75, 0.5622, 0.75, 0.651, 0.7188, 0.651, 0.7188, 0.5622, 0.75, 0.651, 0.75, 0.8019, 0.7188, 0.8019, 0.7188, 0.651, 0.75, 0.8756, 0.75, 1.0, 0.7188, 1.0, 0.7188, 0.8756, 0.6875, 0.8756, 0.7188, 0.8756, 0.7188, 1.0, 0.6875, 1.0, 0.6875, 0.5, 0.7188, 0.5, 0.7188, 0.5622, 0.6875, 0.5622, 1.0, 0.8756, 0.9375, 0.8756, 0.9375, 1.0, 1.0, 1.0, 0.9375, 0.8756, 0.875, 0.8756, 0.875, 1.0, 0.9375, 1.0, 0.875, 0.8756, 0.8125, 0.8756, 0.8125, 1.0, 0.875, 1.0, 0.8125, 0.8756, 0.75, 0.8756, 0.75, 1.0, 0.8125, 1.0, 0.6875, 0.8756, 0.625, 0.8756, 0.625, 1.0, 0.6875, 1.0, 0.625, 0.8756, 0.5625, 0.8756, 0.5625, 1.0, 0.625, 1.0, 0.5625, 0.8756, 0.5, 0.8756, 0.5, 1.0, 0.5625, 1.0, 0.5, 0.8756, 0.4375, 0.8756, 0.4375, 1.0, 0.5, 1.0, 0.4375, 0.8756, 0.375, 0.8756, 0.375, 1.0, 0.4375, 1.0, 0.375, 0.8756, 0.3125, 0.8756, 0.3125, 1.0, 0.375, 1.0, 0.2812, 0.8756, 0.25, 0.8756, 0.25, 1.0, 0.2812, 1.0, 0.25, 0.8756, 0.1875, 0.8756, 0.1875, 1.0, 0.25, 1.0, 0.1875, 0.8756, 0.125, 0.8756, 0.125, 1.0, 0.1875, 1.0, 0.125, 0.8756, 0.0625, 0.8756, 0.0625, 1.0, 0.125, 1.0, 0.0625, 0.8756, 0.0, 0.8756, 0.0, 1.0, 0.0625, 1.0, 0.0625, 0.5, 0.0, 0.5, 0.0, 0.5622, 0.0625, 0.5622, 0.0625, 0.651, 0.0, 0.651, 0.0, 0.8019, 0.0625, 0.8019, 0.125, 0.651, 0.0625, 0.651, 0.0625, 0.8019, 0.125, 0.8019, 0.1875, 0.651, 0.125, 0.651, 0.125, 0.8019, 0.1875, 0.8019, 0.25, 0.651, 0.1875, 0.651, 0.1875, 0.8019, 0.25, 0.8019, 0.2812, 0.651, 0.25, 0.651, 0.25, 0.8019, 0.2812, 0.8019, 0.375, 0.651, 0.3125, 0.651, 0.3125, 0.8019, 0.375, 0.8019, 0.4375, 0.651, 0.375, 0.651, 0.375, 0.8019, 0.4375, 0.8019, 0.5, 0.651, 0.4375, 0.651, 0.4375, 0.8019, 0.5, 0.8019, 0.5625, 0.651, 0.5, 0.651, 0.5, 0.8019, 0.5625, 0.8019, 0.625, 0.651, 0.5625, 0.651, 0.5625, 0.8019, 0.625, 0.8019, 0.6875, 0.651, 0.625, 0.651, 0.625, 0.8019, 0.6875, 0.8019, 0.7188, 0.651, 0.6875, 0.651, 0.6875, 0.8019, 0.7188, 0.8019, 0.8125, 0.651, 0.75, 0.651, 0.75, 0.8019, 0.8125, 0.8019, 0.875, 0.651, 0.8125, 0.651, 0.8125, 0.8019, 0.875, 0.8019, 0.9375, 0.651, 0.875, 0.651, 0.875, 0.8019, 0.9375, 0.8019, 1.0, 0.651, 0.9375, 0.651, 0.9375, 0.8019, 1.0, 0.8019, 1.0, 0.5622, 0.9375, 0.5622, 0.9375, 0.651, 1.0, 0.651, 0.9375, 0.5622, 0.875, 0.5622, 0.875, 0.651, 0.9375, 0.651, 0.875, 0.5622, 0.8125, 0.5622, 0.8125, 0.651, 0.875, 0.651, 0.8125, 0.5622, 0.75, 0.5622, 0.75, 0.651, 0.8125, 0.651, 0.7188, 0.5622, 0.6875, 0.5622, 0.6875, 0.651, 0.7188, 0.651, 0.6875, 0.5622, 0.625, 0.5622, 0.625, 0.651, 0.6875, 0.651, 0.625, 0.5622, 0.5625, 0.5622, 0.5625, 0.651, 0.625, 0.651, 0.5625, 0.5622, 0.5, 0.5622, 0.5, 0.651, 0.5625, 0.651, 0.5, 0.5622, 0.4375, 0.5622, 0.4375, 0.651, 0.5, 0.651, 0.4375, 0.5622, 0.375, 0.5622, 0.375, 0.651, 0.4375, 0.651, 0.375, 0.5622, 0.3125, 0.5622, 0.3125, 0.651, 0.375, 0.651, 0.2812, 0.5622, 0.25, 0.5622, 0.25, 0.651, 0.2812, 0.651, 0.25, 0.5622, 0.1875, 0.5622, 0.1875, 0.651, 0.25, 0.651, 0.1875, 0.5622, 0.125, 0.5622, 0.125, 0.651, 0.1875, 0.651, 0.125, 0.5622, 0.0625, 0.5622, 0.0625, 0.651, 0.125, 0.651, 0.0625, 0.5622, 0.0, 0.5622, 0.0, 0.651, 0.0625, 0.651, 0.4375, 0.5, 0.4375, 0.5, 0.375, 0.5, 0.375, 0.5, 0.8125, 0.5, 0.8125, 0.5, 0.75, 0.5, 0.75, 0.5, 0.5, 0.5, 0.5, 0.5, 0.4375, 0.5, 0.4375, 0.5, 0.1875, 0.5, 0.1875, 0.5, 0.125, 0.5, 0.125, 0.5, 0.9375, 0.5, 0.9375, 0.5, 0.875, 0.5, 0.875, 0.5, 0.625, 0.5, 0.625, 0.5, 0.5625, 0.5, 0.5625, 0.5, 0.3125, 0.5, 0.3125, 0.5, 0.2812, 0.5, 0.25, 0.5, 0.25, 0.5, 0.2812, 0.5, 0.7188, 0.5, 0.7188, 0.5, 0.6875, 0.5, 0.6875, 0.5, 0.4375, 0.5, 0.4375, 0.5, 0.375, 0.5, 0.375, 0.5, 0.125, 0.5, 0.125, 0.5, 0.0625, 0.5, 0.0625, 0.5, 0.875, 0.5, 0.875, 0.5, 0.8125, 0.5, 0.8125, 0.5, 0.5625, 0.5, 0.5625, 0.5, 0.5, 0.5, 0.5, 0.5, 1.0, 0.5, 1.0, 0.5, 0.9375, 0.5, 0.9375, 0.5, 0.25, 0.5, 0.25, 0.5, 0.1875, 0.5, 0.1875, 0.5, 0.6875, 0.5, 0.6875, 0.5, 0.625, 0.5, 0.625, 0.5, 0.375, 0.5, 0.375, 0.5, 0.3125, 0.5, 0.3125, 0.5, 0.875, 0.5, 0.875, 0.5, 0.8125, 0.5, 0.8125, 0.5, 0.375, 0.5, 0.375, 0.5, 0.3125, 0.5, 0.3125, 0.5, 0.8125, 0.5, 0.8125, 0.5, 0.75, 0.5, 0.75, 0.5, 0.2812, 0.5, 0.2812, 0.5, 0.25, 0.5, 0.25, 0.5, 0.7188, 0.5, 0.7188, 0.5, 0.6875, 0.5, 0.6875, 0.5, 0.25, 0.5, 0.25, 0.5, 0.1875, 0.5, 0.1875, 0.5, 0.6875, 0.5, 0.6875, 0.5, 0.625, 0.5, 0.625, 0.5, 0.1875, 0.5, 0.1875, 0.5, 0.125, 0.5, 0.125, 0.5, 0.625, 0.5, 0.625, 0.5, 0.5625, 0.5, 0.5625, 0.5, 0.125, 0.5, 0.125, 0.5, 0.0625, 0.5, 0.0625, 0.5, 0.5625, 0.5, 0.5625, 0.5, 0.5, 0.5, 0.5, 0.5, 1.0, 0.5, 1.0, 0.5, 0.9375, 0.5, 0.9375, 0.5, 0.0625, 0.5, 0.0625, 0.5, 0.0, 0.5, 0.0, 0.5, 0.5, 0.5, 0.5, 0.5, 0.4375, 0.5, 0.4375, 0.5, 0.9375, 0.5, 0.9375, 0.5, 0.875, 0.5, 0.875, 0.5, 0.0625, 0.8019, 0.0, 0.8019, 0.0, 0.8756, 0.0625, 0.8756, 0.125, 0.8019, 0.0625, 0.8019, 0.0625, 0.8756, 0.125, 0.8756, 0.1875, 0.8019, 0.125, 0.8019, 0.125, 0.8756, 0.1875, 0.8756, 0.25, 0.8019, 0.1875, 0.8019, 0.1875, 0.8756, 0.25, 0.8756, 0.2812, 0.8019, 0.25, 0.8019, 0.25, 0.8756, 0.2812, 0.8756, 0.375, 0.8019, 0.3125, 0.8019, 0.3125, 0.8756, 0.375, 0.8756, 0.4375, 0.8019, 0.375, 0.8019, 0.375, 0.8756, 0.4375, 0.8756, 0.5, 0.8019, 0.4375, 0.8019, 0.4375, 0.8756, 0.5, 0.8756, 0.5625, 0.8019, 0.5, 0.8019, 0.5, 0.8756, 0.5625, 0.8756, 0.625, 0.8019, 0.5625, 0.8019, 0.5625, 0.8756, 0.625, 0.8756, 0.6875, 0.8019, 0.625, 0.8019, 0.625, 0.8756, 0.6875, 0.8756, 0.7188, 0.8019, 0.6875, 0.8019, 0.6875, 0.8756, 0.7188, 0.8756, 0.8125, 0.8019, 0.75, 0.8019, 0.75, 0.8756, 0.8125, 0.8756, 0.875, 0.8019, 0.8125, 0.8019, 0.8125, 0.8756, 0.875, 0.8756, 0.9375, 0.8019, 0.875, 0.8019, 0.875, 0.8756, 0.9375, 0.8756, 1.0, 0.8019, 0.9375, 0.8019, 0.9375, 0.8756, 1.0, 0.8756, 1.0, 0.5, 0.9375, 0.5, 0.9375, 0.5622, 1.0, 0.5622, 0.9375, 0.5, 0.875, 0.5, 0.875, 0.5622, 0.9375, 0.5622, 0.875, 0.5, 0.8125, 0.5, 0.8125, 0.5622, 0.875, 0.5622, 0.8125, 0.5, 0.75, 0.5, 0.75, 0.5622, 0.8125, 0.5622, 0.6875, 0.5, 0.625, 0.5, 0.625, 0.5622, 0.6875, 0.5622, 0.625, 0.5, 0.5625, 0.5, 0.5625, 0.5622, 0.625, 0.5622, 0.5625, 0.5, 0.5, 0.5, 0.5, 0.5622, 0.5625, 0.5622, 0.5, 0.5, 0.4375, 0.5, 0.4375, 0.5622, 0.5, 0.5622, 0.4375, 0.5, 0.375, 0.5, 0.375, 0.5622, 0.4375, 0.5622, 0.375, 0.5, 0.3125, 0.5, 0.3125, 0.5622, 0.375, 0.5622, 0.2812, 0.5, 0.25, 0.5, 0.25, 0.5622, 0.2812, 0.5622, 0.25, 0.5, 0.1875, 0.5, 0.1875, 0.5622, 0.25, 0.5622, 0.1875, 0.5, 0.125, 0.5, 0.125, 0.5622, 0.1875, 0.5622, 0.125, 0.5, 0.0625, 0.5, 0.0625, 0.5622, 0.125, 0.5622, 0.0625, 0.5, 0.0625, 0.5, 0.0, 0.5, 0.0, 0.5, 0.75, 0.5, 0.7188, 0.5, 0.7188, 0.5622, 0.75, 0.5622, 0.75, 0.8019, 0.7188, 0.8019, 0.7188, 0.8756, 0.75, 0.8756, 0.75, 0.5, 0.75, 0.5, 0.7188, 0.5, 0.7188, 0.5, 0.75, 0.5, 0.75, 0.5, 0.7188, 0.5, 0.7188, 0.5, 0.75, 0.5622, 0.7188, 0.5622, 0.7188, 0.651, 0.75, 0.651, 0.75, 0.651, 0.7188, 0.651, 0.7188, 0.8019, 0.75, 0.8019, 0.75, 0.8756, 0.7188, 0.8756, 0.7188, 1.0, 0.75, 1.0, 0.6875, 0.8756, 0.6875, 1.0, 0.7188, 1.0, 0.7188, 0.8756, 0.6875, 0.5, 0.6875, 0.5622, 0.7188, 0.5622, 0.7188, 0.5, 0.9375, 1.0, 1.0, 1.0, 1.0, 1.0, 0.9375, 1.0, 0.875, 1.0, 0.9375, 1.0, 0.9375, 1.0, 0.875, 1.0, 0.8125, 1.0, 0.875, 1.0, 0.875, 1.0, 0.8125, 1.0, 0.75, 1.0, 0.8125, 1.0, 0.8125, 1.0, 0.75, 1.0, 0.7188, 1.0, 0.75, 1.0, 0.75, 1.0, 0.7188, 1.0, 0.625, 1.0, 0.6875, 1.0, 0.6875, 1.0, 0.625, 1.0, 0.5625, 1.0, 0.625, 1.0, 0.625, 1.0, 0.5625, 1.0, 0.5, 1.0, 0.5625, 1.0, 0.5625, 1.0, 0.5, 1.0, 0.4375, 1.0, 0.5, 1.0, 0.5, 1.0, 0.4375, 1.0, 0.375, 1.0, 0.4375, 1.0, 0.4375, 1.0, 0.375, 1.0, 0.3125, 1.0, 0.375, 1.0, 0.375, 1.0, 0.3125, 1.0, 0.2812, 1.0, 0.3125, 1.0, 0.3125, 1.0, 0.2812, 1.0, 0.1875, 1.0, 0.25, 1.0, 0.25, 1.0, 0.1875, 1.0, 0.125, 1.0, 0.1875, 1.0, 0.1875, 1.0, 0.125, 1.0, 0.0625, 1.0, 0.125, 1.0, 0.125, 1.0, 0.0625, 1.0, 0.0, 1.0, 0.0625, 1.0, 0.0625, 1.0, 0.0, 1.0, 1.0, 0.5, 0.9375, 0.5, 0.9375, 0.5, 1.0, 0.5, 0.9375, 0.5, 0.875, 0.5, 0.875, 0.5, 0.9375, 0.5, 0.875, 0.5, 0.8125, 0.5, 0.8125, 0.5, 0.875, 0.5, 0.8125, 0.5, 0.75, 0.5, 0.75, 0.5, 0.8125, 0.5, 0.7188, 0.5, 0.6875, 0.5, 0.6875, 0.5, 0.7188, 0.5, 0.6875, 0.5, 0.625, 0.5, 0.625, 0.5, 0.6875, 0.5, 0.625, 0.5, 0.5625, 0.5, 0.5625, 0.5, 0.625, 0.5, 0.5625, 0.5, 0.5, 0.5, 0.5, 0.5, 0.5625, 0.5, 0.5, 0.5, 0.4375, 0.5, 0.4375, 0.5, 0.5, 0.5, 0.4375, 0.5, 0.375, 0.5, 0.375, 0.5, 0.4375, 0.5, 0.375, 0.5, 0.3125, 0.5, 0.3125, 0.5, 0.375, 0.5, 0.2812, 0.5, 0.25, 0.5, 0.25, 0.5, 0.2812, 0.5, 0.25, 0.5, 0.1875, 0.5, 0.1875, 0.5, 0.25, 0.5, 0.1875, 0.5, 0.125, 0.5, 0.125, 0.5, 0.1875, 0.5, 0.125, 0.5, 0.0625, 0.5, 0.0625, 0.5, 0.125, 0.5, 0.0625, 0.5, 0.0, 0.5, 0.0, 0.5, 0.0625, 0.5, 0.75, 0.5, 0.7188, 0.5, 0.7188, 0.5, 0.75, 0.5, 0.6875, 1.0, 0.7188, 1.0, 0.7188, 1.0, 0.6875, 1.0, 0.75, 0.8756, 0.7188, 0.8756, 0.7188, 0.8756, 0.75, 0.8756, 0.7188, 0.8019, 0.75, 0.8019, 0.75, 0.8019, 0.7188, 0.8019, 0.75, 0.8019, 0.75, 0.8756, 0.75, 0.8756, 0.75, 0.8019, 0.7188, 0.8756, 0.7188, 0.8019, 0.7188, 0.8019, 0.7188, 0.8756, 0.7188, 0.8756, 0.7188, 0.8019, 0.7188, 0.8019, 0.7188, 0.8756, 0.75, 0.8019, 0.75, 0.8756, 0.75, 0.8756, 0.75, 0.8019, 0.7188, 0.8756, 0.7188, 0.8019, 0.7188, 0.8019, 0.7188, 0.8756, 0.7188, 0.8019, 0.75, 0.8019, 0.75, 0.8019, 0.7188, 0.8019, 0.7188, 0.8019, 0.75, 0.8019, 0.75, 0.8019, 0.7188, 0.8019, 0.7188, 0.8019, 0.75, 0.8019, 0.75, 0.8019, 0.7188, 0.8019, 0.75, 0.8756, 0.7188, 0.8756, 0.7188, 0.8756, 0.75, 0.8756, 0.75, 0.8019, 0.75, 0.8756, 0.75, 0.8756, 0.75, 0.8019, 0.75, 0.8756, 0.7188, 0.8756, 0.7188, 0.8756, 0.75, 0.8756, 0.75, 0.8756, 0.7188, 0.8756, 0.7188, 0.8756, 0.75, 0.8756, 0.75, 0.8019, 0.75, 0.8756, 0.75, 0.8756, 0.75, 0.8019, 0.7188, 0.8756, 0.7188, 0.8019, 0.7188, 0.8019, 0.7188, 0.8756, 0.7188, 0.8756, 0.7188, 0.8019, 0.7188, 0.8019, 0.7188, 0.8756, 0.75, 0.8019, 0.75, 0.8756, 0.75, 0.8756, 0.75, 0.8019, 0.7188, 0.8756, 0.7188, 0.8019, 0.7188, 0.8019, 0.7188, 0.8756, 0.7188, 0.8019, 0.75, 0.8019, 0.75, 0.8019, 0.7188, 0.8019, 0.75, 0.8756, 0.7188, 0.8756, 0.7188, 0.8756, 0.75, 0.8756, 0.7188, 0.8019, 0.75, 0.8019, 0.75, 0.8019, 0.7188, 0.8019, 0.75, 0.8756, 0.7188, 0.8756, 0.7188, 0.8756, 0.75, 0.8756, 0.75, 0.8019, 0.75, 0.8756, 0.75, 0.8756, 0.75, 0.8019, 0.75, 0.8756, 0.7188, 0.8756, 0.7188, 0.8756, 0.75, 0.8756, 0.75, 0.8019, 0.75, 0.8756, 0.75, 0.8756, 0.75, 0.8019, 0.7188, 0.8756, 0.7188, 0.8019, 0.7188, 0.8019, 0.7188, 0.8756, 0.7188, 0.8019, 0.75, 0.8019, 0.75, 0.8019, 0.7188, 0.8019, 0.75, 0.8019, 0.75, 0.8756, 0.75, 0.8756, 0.75, 0.8019, 0.7188, 0.8756, 0.7188, 0.8019, 0.7188, 0.8019, 0.7188, 0.8756, 0.7188, 0.8019, 0.75, 0.8019, 0.75, 0.8019, 0.7188, 0.8019, 0.0625, 0.5, 0.0625, 0.5, 0.0, 0.5, 0.0, 0.5, 0.375, 0.5, 0.375, 0.5, 0.3125, 0.5, 0.3125, 0.5, 0.6875, 0.5, 0.6875, 0.5, 0.625, 0.5, 0.625, 0.5, 0.25, 0.5, 0.25, 0.5, 0.1875, 0.5, 0.1875, 0.5, 1.0, 0.5, 1.0, 0.5, 0.9375, 0.5, 0.9375, 0.5, 0.5625, 0.5, 0.5625, 0.5, 0.5, 0.5, 0.5, 0.5, 0.875, 0.5, 0.875, 0.5, 0.8125, 0.5, 0.8125, 0.5, 0.125, 0.5, 0.125, 0.5, 0.0625, 0.5, 0.0625, 0.5, 0.4375, 0.5, 0.4375, 0.5, 0.375, 0.5, 0.375, 0.5, 0.7188, 0.5, 0.7188, 0.5, 0.6875, 0.5, 0.6875, 0.5, 0.2812, 0.5, 0.2812, 0.5, 0.25, 0.5, 0.25, 0.5, 0.625, 0.5, 0.625, 0.5, 0.5625, 0.5, 0.5625, 0.5, 0.9375, 0.5, 0.9375, 0.5, 0.875, 0.5, 0.875, 0.5, 0.1875, 0.5, 0.1875, 0.5, 0.125, 0.5, 0.125, 0.5, 0.5, 0.5, 0.5, 0.5, 0.4375, 0.5, 0.4375, 0.5, 0.8125, 0.5, 0.8125, 0.5, 0.75, 0.5, 0.75, 0.5, 0.0, 0.0, 0.0, 0.0, 0.0, 0.0, 0.0, 0.0, 0.0, 0.0, 0.0, 0.0, 0.0, 0.0, 0.0, 0.0, 0.0, 0.0, 0.0, 0.0, 0.0, 0.0, 0.0, 0.0, 0.0, 0.0, 0.0, 0.0, 0.0, 0.0, 0.0, 0.0, 0.0, 0.0, 0.0, 0.0, 0.0, 0.0, 0.0, 0.0, 0.0, 0.0, 0.0, 0.0, 0.0, 0.0, 0.0, 0.0, 0.0, 0.0, 0.0, 0.0, 0.0, 0.0, 0.0, 0.0, 0.0, 0.0, 0.0, 0.0, 0.0, 0.0, 0.0, 0.0, 0.0, 0.0, 0.0, 0.0, 0.0, 0.0, 0.0, 0.0, 0.0, 0.0, 0.0, 0.0, 0.0, 0.0, 0.0, 0.0, 0.0, 0.0, 0.0, 0.0, 0.0, 0.0, 0.0, 0.0, 0.3125, 0.5, 0.2812, 0.5, 0.2812, 0.5, 0.3125, 0.5, 0.25, 1.0, 0.2812, 1.0, 0.2812, 1.0, 0.25, 1.0, 0.3125, 0.5, 0.2812, 0.5, 0.2812, 0.5622, 0.3125, 0.5622, 0.3125, 0.8019, 0.2812, 0.8019, 0.2812, 0.8756, 0.3125, 0.8756, 0.3125, 0.5622, 0.2812, 0.5622, 0.2812, 0.651, 0.3125, 0.651, 0.3125, 0.651, 0.2812, 0.651, 0.2812, 0.8019, 0.3125, 0.8019, 0.3125, 0.8756, 0.2812, 0.8756, 0.2812, 1.0, 0.3125, 1.0, 0.3125, 0.5, 0.3125, 0.5622, 0.2812, 0.5622, 0.2812, 0.5, 0.3125, 0.8019, 0.3125, 0.8756, 0.2812, 0.8756, 0.2812, 0.8019, 0.3125, 0.5, 0.2812, 0.5, 0.2812, 0.5, 0.3125, 0.5, 0.3125, 0.5, 0.2812, 0.5, 0.2812, 0.5, 0.3125, 0.5, 0.3125, 0.5622, 0.3125, 0.651, 0.2812, 0.651, 0.2812, 0.5622, 0.3125, 0.651, 0.3125, 0.8019, 0.2812, 0.8019, 0.2812, 0.651, 0.3125, 0.8756, 0.3125, 1.0, 0.2812, 1.0, 0.2812, 0.8756, 0.0, 0.0, 0.0, 0.0, 0.0, 0.0, 0.0, 0.0, 0.0, 0.0, 0.0, 0.0, 0.0, 0.0, 0.0, 0.0, 0.0, 0.0, 0.0, 0.0, 0.0, 0.0, 0.0, 0.0, 0.0, 0.0, 0.0, 0.0, 0.0, 0.0, 0.0, 0.0, 0.3125, 0.5, 0.3125, 0.5, 0.2812, 0.5, 0.2812, 0.5, 0.0, 0.0, 0.0, 0.0, 0.0, 0.0, 0.0, 0.0, 0.0, 0.0, 0.0, 0.0, 0.0, 0.0, 0.0, 0.0, 0.0, 0.0, 0.0, 0.0, 0.0, 0.0, 0.0, 0.0, 0.0, 0.0, 0.0, 0.0, 0.0, 0.0, 0.0, 0.0, 0.0, 0.0, 0.0, 0.0, 0.0, 0.0, 0.0, 0.0, 0.3125, 0.5, 0.2812, 0.5, 0.2812, 0.5, 0.3125, 0.5, 0.75, 0.5, 0.7188, 0.5, 0.7187, 0.5, 0.75, 0.5, 0.0625, 0.5, 0.0, 0.5, 0.0, 0.5, 0.0625, 0.5, 0.375, 0.5, 0.3125, 0.5, 0.3125, 0.5, 0.375, 0.5, 0.6875, 0.5, 0.625, 0.5, 0.625, 0.5, 0.6875, 0.5, 0.25, 0.5, 0.1875, 0.5, 0.1875, 0.5, 0.25, 0.5, 1.0, 0.5, 0.9375, 0.5, 0.9375, 0.5, 1.0, 0.5, 0.5625, 0.5, 0.5, 0.5, 0.5, 0.5, 0.5625, 0.5, 0.875, 0.5, 0.8125, 0.5, 0.8125, 0.5, 0.875, 0.5, 0.125, 0.5, 0.0625, 0.5, 0.0625, 0.5, 0.125, 0.5, 0.4375, 0.5, 0.375, 0.5, 0.375, 0.5, 0.4375, 0.5, 0.7188, 0.5, 0.6875, 0.5, 0.6875, 0.5, 0.7187, 0.5, 0.2812, 0.5, 0.25, 0.5, 0.25, 0.5, 0.2812, 0.5, 0.625, 0.5, 0.5625, 0.5, 0.5625, 0.5, 0.625, 0.5, 0.9375, 0.5, 0.875, 0.5, 0.875, 0.5, 0.9375, 0.5, 0.1875, 0.5, 0.125, 0.5, 0.125, 0.5, 0.1875, 0.5, 0.5, 0.5, 0.4375, 0.5, 0.4375, 0.5, 0.5, 0.5, 0.8125, 0.5, 0.75, 0.5, 0.75, 0.5, 0.8125, 0.5, 0.0, 0.0, 0.0, 0.0, 0.0, 0.0, 0.0, 0.0, 0.0, 0.0, 0.0, 0.0, 0.0, 0.0, 0.0, 0.0, 0.0, 0.0, 0.0, 0.0, 0.0, 0.0, 0.0, 0.0, 0.0, 0.0, 0.0, 0.0, 0.0, 0.0, 0.0, 0.0, 0.0, 0.0, 0.0, 0.0, 0.0, 0.0, 0.0, 0.0, 0.0, 0.0, 0.0, 0.0, 0.0, 0.0, 0.0, 0.0, 0.0, 0.0, 0.0, 0.0, 0.0, 0.0, 0.0, 0.0, 0.0, 0.0, 0.0, 0.0, 0.0, 0.0, 0.0, 0.0, 0.0, 0.0, 0.0, 0.0, 0.0, 0.0, 0.0, 0.0, 0.0, 0.0, 0.0, 0.0, 0.0, 0.0, 0.0, 0.0, 0.0, 0.0, 0.0, 0.0, 0.0, 0.0, 0.0, 0.0, 0.0, 0.0, 0.0, 0.0, 0.0, 0.0, 0.0, 0.0, 0.0, 0.0, 0.0, 0.0, 0.0, 0.0, 0.0, 0.0, 0.0, 0.0, 0.0, 0.0, 0.0, 0.0, 0.0, 0.0, 0.0, 0.0, 0.0, 0.0, 0.0, 0.0, 0.0, 0.0, 0.0, 0.0, 0.0, 0.0, 0.0, 0.0, 0.0, 0.0, 0.0, 0.0, 0.0, 0.0, 0.0, 0.0, 0.0, 0.0, 0.0, 0.0, 0.0, 0.0, 0.0, 0.0, 0.0, 0.0, 0.0, 0.0, 0.0, 0.0, 0.0, 0.0, 0.0, 0.0, 0.0, 0.0, 0.0, 0.0, 0.0, 0.0, 0.0, 0.0, 0.3125, 0.5, 0.3125, 0.5, 0.2812, 0.5, 0.2812, 0.5])
me_cylinder.use_remesh_fix_poles = True
me_cylinder.use_remesh_preserve_attributes = False
me_cylinder.use_mirror_vertex_groups = False
me_cylinder.update()

# ---- objects
ob_light = bpy.data.objects.new('Light', light_light)
ob_camera = bpy.data.objects.new('Camera', cam_camera)
ob_cylinder = bpy.data.objects.new('Cylinder', me_cylinder)

# ---- transforms, parenting, visibility, modifiers, constraints
ob_light.location = (4.076, 1.005, 5.904)
ob_light.rotation_euler = (0.6503, 0.05522, 1.866)
ob_light.lock_rotations_4d = False
ob_light.empty_display_type = 'ARROWS'
ob_light.color = (0.0, 0.0, 0.0, 0.0)
ob_light.lineart.crease_threshold = 0.0
ob_camera.location = (7.359, -6.926, 4.958)
ob_camera.rotation_euler = (1.109, 0.0, 0.8149)
ob_camera.lock_rotations_4d = False
ob_camera.empty_display_type = 'ARROWS'
ob_camera.color = (0.0, 0.0, 0.0, 0.0)
ob_camera.display_type = 'WIRE'
ob_camera.lineart.crease_threshold = 0.0
ob_cylinder.location = (0.0, 0.0, 0.0)
ob_cylinder.lineart.crease_threshold = 0.0
_m = ob_cylinder.modifiers.new('Subdivision', 'SUBSURF')
_m.uv_smooth = 'PRESERVE_CORNERS'
_m = ob_cylinder.modifiers.new('Auto Smooth', 'NODES')
_m.node_group = ng_auto_smooth
_gi = [s.identifier for s in ng_auto_smooth.interface.items_tree if s.item_type == 'SOCKET' and s.in_out == 'INPUT']
_m[_gi[1]] = 3.138  # Angle

# ---- collection membership
col_collection.objects.link(ob_light)
col_collection.objects.link(ob_camera)
col_collection.objects.link(ob_cylinder)

# ---- scene / render settings (as saved in the file)
scene.camera = ob_camera
scene.frame_start = 1; scene.frame_end = 250; scene.frame_set(1)
scene.render.engine = 'BLENDER_EEVEE_NEXT'
scene.cycles.use_denoising = False
scene.cycles.samples = 128
scene.cycles.sampling_pattern = 'TABULATED_SOBOL'
scene.cycles.use_adaptive_sampling = False
scene.cycles.use_light_tree = False
scene.view_settings.view_transform = 'Filmic'
bpy.context.view_layer.update()
